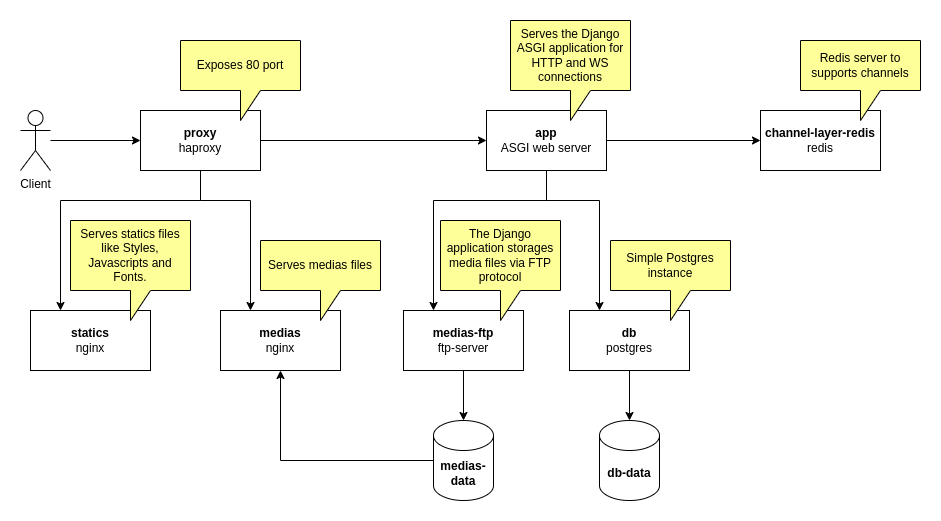

The diagram above was exported from draw.io. Its source (the exported page's mxGraphModel, read from the mxfile embedded in the PNG):
<mxGraphModel dx="880" dy="1652" grid="1" gridSize="10" guides="1" tooltips="1" connect="1" arrows="1" fold="1" page="1" pageScale="1" pageWidth="827" pageHeight="1169" math="0" shadow="0">
  <root>
    <mxCell id="0" />
    <mxCell id="1" parent="0" />
    <mxCell id="Igicl3p0ovKhWm91BI77-4" style="edgeStyle=orthogonalEdgeStyle;rounded=0;orthogonalLoop=1;jettySize=auto;html=1;entryX=0;entryY=0.5;entryDx=0;entryDy=0;" edge="1" parent="1" source="Igicl3p0ovKhWm91BI77-1" target="Igicl3p0ovKhWm91BI77-2">
      <mxGeometry relative="1" as="geometry" />
    </mxCell>
    <mxCell id="Igicl3p0ovKhWm91BI77-1" value="Client" style="shape=umlActor;verticalLabelPosition=bottom;verticalAlign=top;html=1;outlineConnect=0;" vertex="1" parent="1">
      <mxGeometry x="40" y="40" width="30" height="60" as="geometry" />
    </mxCell>
    <mxCell id="Igicl3p0ovKhWm91BI77-7" style="edgeStyle=orthogonalEdgeStyle;rounded=0;orthogonalLoop=1;jettySize=auto;html=1;entryX=0;entryY=0.5;entryDx=0;entryDy=0;" edge="1" parent="1" source="Igicl3p0ovKhWm91BI77-2" target="Igicl3p0ovKhWm91BI77-5">
      <mxGeometry relative="1" as="geometry" />
    </mxCell>
    <mxCell id="Igicl3p0ovKhWm91BI77-34" style="edgeStyle=orthogonalEdgeStyle;rounded=0;orthogonalLoop=1;jettySize=auto;html=1;entryX=0.25;entryY=0;entryDx=0;entryDy=0;" edge="1" parent="1" source="Igicl3p0ovKhWm91BI77-2" target="Igicl3p0ovKhWm91BI77-10">
      <mxGeometry relative="1" as="geometry">
        <Array as="points">
          <mxPoint x="220" y="130" />
          <mxPoint x="80" y="130" />
        </Array>
      </mxGeometry>
    </mxCell>
    <mxCell id="Igicl3p0ovKhWm91BI77-35" style="edgeStyle=orthogonalEdgeStyle;rounded=0;orthogonalLoop=1;jettySize=auto;html=1;exitX=0.5;exitY=1;exitDx=0;exitDy=0;entryX=0.25;entryY=0;entryDx=0;entryDy=0;" edge="1" parent="1" source="Igicl3p0ovKhWm91BI77-2" target="Igicl3p0ovKhWm91BI77-17">
      <mxGeometry relative="1" as="geometry">
        <Array as="points">
          <mxPoint x="220" y="130" />
          <mxPoint x="270" y="130" />
        </Array>
      </mxGeometry>
    </mxCell>
    <mxCell id="Igicl3p0ovKhWm91BI77-2" value="&lt;b&gt;proxy&lt;/b&gt;&lt;div&gt;haproxy&lt;br&gt;&lt;/div&gt;" style="rounded=0;whiteSpace=wrap;html=1;" vertex="1" parent="1">
      <mxGeometry x="160" y="40" width="120" height="60" as="geometry" />
    </mxCell>
    <mxCell id="Igicl3p0ovKhWm91BI77-3" value="Exposes 80 port" style="shape=callout;whiteSpace=wrap;html=1;perimeter=calloutPerimeter;fillColor=#FFFF99;" vertex="1" parent="1">
      <mxGeometry x="200" y="-30" width="120" height="80" as="geometry" />
    </mxCell>
    <mxCell id="Igicl3p0ovKhWm91BI77-29" style="edgeStyle=orthogonalEdgeStyle;rounded=0;orthogonalLoop=1;jettySize=auto;html=1;entryX=0;entryY=0.5;entryDx=0;entryDy=0;" edge="1" parent="1" source="Igicl3p0ovKhWm91BI77-5" target="Igicl3p0ovKhWm91BI77-28">
      <mxGeometry relative="1" as="geometry" />
    </mxCell>
    <mxCell id="Igicl3p0ovKhWm91BI77-37" style="edgeStyle=orthogonalEdgeStyle;rounded=0;orthogonalLoop=1;jettySize=auto;html=1;entryX=0.25;entryY=0;entryDx=0;entryDy=0;" edge="1" parent="1" source="Igicl3p0ovKhWm91BI77-5" target="Igicl3p0ovKhWm91BI77-12">
      <mxGeometry relative="1" as="geometry">
        <Array as="points">
          <mxPoint x="566" y="130" />
          <mxPoint x="453" y="130" />
        </Array>
      </mxGeometry>
    </mxCell>
    <mxCell id="Igicl3p0ovKhWm91BI77-40" style="edgeStyle=orthogonalEdgeStyle;rounded=0;orthogonalLoop=1;jettySize=auto;html=1;entryX=0.25;entryY=0;entryDx=0;entryDy=0;" edge="1" parent="1" source="Igicl3p0ovKhWm91BI77-5" target="Igicl3p0ovKhWm91BI77-8">
      <mxGeometry relative="1" as="geometry">
        <Array as="points">
          <mxPoint x="566" y="130" />
          <mxPoint x="619" y="130" />
        </Array>
      </mxGeometry>
    </mxCell>
    <mxCell id="Igicl3p0ovKhWm91BI77-5" value="&lt;b&gt;app&lt;/b&gt;&lt;div&gt;ASGI web server&lt;/div&gt;" style="rounded=0;whiteSpace=wrap;html=1;" vertex="1" parent="1">
      <mxGeometry x="506" y="40" width="120" height="60" as="geometry" />
    </mxCell>
    <mxCell id="Igicl3p0ovKhWm91BI77-6" value="Serves the Django ASGI application for HTTP and WS connections" style="shape=callout;whiteSpace=wrap;html=1;perimeter=calloutPerimeter;fillColor=#FFFF99;" vertex="1" parent="1">
      <mxGeometry x="530" y="-50" width="120" height="100" as="geometry" />
    </mxCell>
    <mxCell id="Igicl3p0ovKhWm91BI77-8" value="&lt;b&gt;db&lt;/b&gt;&lt;div&gt;postgres&lt;br&gt;&lt;/div&gt;" style="rounded=0;whiteSpace=wrap;html=1;" vertex="1" parent="1">
      <mxGeometry x="589" y="240" width="120" height="60" as="geometry" />
    </mxCell>
    <mxCell id="Igicl3p0ovKhWm91BI77-10" value="&lt;b&gt;statics&lt;/b&gt;&lt;div&gt;nginx&lt;/div&gt;" style="rounded=0;whiteSpace=wrap;html=1;" vertex="1" parent="1">
      <mxGeometry x="50" y="240" width="120" height="60" as="geometry" />
    </mxCell>
    <mxCell id="Igicl3p0ovKhWm91BI77-12" value="&lt;b&gt;medias-ftp&lt;/b&gt;&lt;div&gt;ftp-server&lt;br&gt;&lt;/div&gt;" style="rounded=0;whiteSpace=wrap;html=1;" vertex="1" parent="1">
      <mxGeometry x="423" y="240" width="120" height="60" as="geometry" />
    </mxCell>
    <mxCell id="Igicl3p0ovKhWm91BI77-17" value="&lt;b&gt;medias&lt;/b&gt;&lt;div&gt;nginx&lt;/div&gt;" style="rounded=0;whiteSpace=wrap;html=1;" vertex="1" parent="1">
      <mxGeometry x="240" y="240" width="120" height="60" as="geometry" />
    </mxCell>
    <mxCell id="Igicl3p0ovKhWm91BI77-19" value="&lt;b&gt;db-data&lt;/b&gt;" style="shape=cylinder3;whiteSpace=wrap;html=1;boundedLbl=1;backgroundOutline=1;size=15;" vertex="1" parent="1">
      <mxGeometry x="619" y="350" width="60" height="80" as="geometry" />
    </mxCell>
    <mxCell id="Igicl3p0ovKhWm91BI77-24" style="edgeStyle=orthogonalEdgeStyle;rounded=0;orthogonalLoop=1;jettySize=auto;html=1;entryX=0.5;entryY=1;entryDx=0;entryDy=0;" edge="1" parent="1" source="Igicl3p0ovKhWm91BI77-20" target="Igicl3p0ovKhWm91BI77-17">
      <mxGeometry relative="1" as="geometry" />
    </mxCell>
    <mxCell id="Igicl3p0ovKhWm91BI77-20" value="&lt;b&gt;medias-data&lt;/b&gt;" style="shape=cylinder3;whiteSpace=wrap;html=1;boundedLbl=1;backgroundOutline=1;size=15;" vertex="1" parent="1">
      <mxGeometry x="453" y="350" width="60" height="80" as="geometry" />
    </mxCell>
    <mxCell id="Igicl3p0ovKhWm91BI77-21" style="edgeStyle=orthogonalEdgeStyle;rounded=0;orthogonalLoop=1;jettySize=auto;html=1;entryX=0.5;entryY=0;entryDx=0;entryDy=0;entryPerimeter=0;" edge="1" parent="1" source="Igicl3p0ovKhWm91BI77-8" target="Igicl3p0ovKhWm91BI77-19">
      <mxGeometry relative="1" as="geometry" />
    </mxCell>
    <mxCell id="Igicl3p0ovKhWm91BI77-23" style="edgeStyle=orthogonalEdgeStyle;rounded=0;orthogonalLoop=1;jettySize=auto;html=1;entryX=0.5;entryY=0;entryDx=0;entryDy=0;entryPerimeter=0;" edge="1" parent="1" source="Igicl3p0ovKhWm91BI77-12" target="Igicl3p0ovKhWm91BI77-20">
      <mxGeometry relative="1" as="geometry" />
    </mxCell>
    <mxCell id="Igicl3p0ovKhWm91BI77-28" value="&lt;b&gt;channel-layer-redis&lt;/b&gt;&lt;div&gt;redis&lt;br&gt;&lt;/div&gt;" style="rounded=0;whiteSpace=wrap;html=1;" vertex="1" parent="1">
      <mxGeometry x="780" y="40" width="120" height="60" as="geometry" />
    </mxCell>
    <mxCell id="Igicl3p0ovKhWm91BI77-31" value="Redis server to supports channels" style="shape=callout;whiteSpace=wrap;html=1;perimeter=calloutPerimeter;fillColor=#FFFF99;" vertex="1" parent="1">
      <mxGeometry x="820" y="-30" width="120" height="80" as="geometry" />
    </mxCell>
    <mxCell id="Igicl3p0ovKhWm91BI77-32" value="Serves medias files" style="shape=callout;whiteSpace=wrap;html=1;perimeter=calloutPerimeter;fillColor=#FFFF99;" vertex="1" parent="1">
      <mxGeometry x="280" y="170" width="120" height="80" as="geometry" />
    </mxCell>
    <mxCell id="Igicl3p0ovKhWm91BI77-33" value="Serves statics files like Styles, Javascripts and Fonts." style="shape=callout;whiteSpace=wrap;html=1;perimeter=calloutPerimeter;fillColor=#FFFF99;" vertex="1" parent="1">
      <mxGeometry x="90" y="150" width="120" height="100" as="geometry" />
    </mxCell>
    <mxCell id="Igicl3p0ovKhWm91BI77-36" value="The Django application storages media files via FTP protocol" style="shape=callout;whiteSpace=wrap;html=1;perimeter=calloutPerimeter;fillColor=#FFFF99;" vertex="1" parent="1">
      <mxGeometry x="460" y="150" width="120" height="100" as="geometry" />
    </mxCell>
    <mxCell id="Igicl3p0ovKhWm91BI77-39" value="Simple Postgres instance" style="shape=callout;whiteSpace=wrap;html=1;perimeter=calloutPerimeter;fillColor=#FFFF99;" vertex="1" parent="1">
      <mxGeometry x="630" y="170" width="120" height="80" as="geometry" />
    </mxCell>
  </root>
</mxGraphModel>